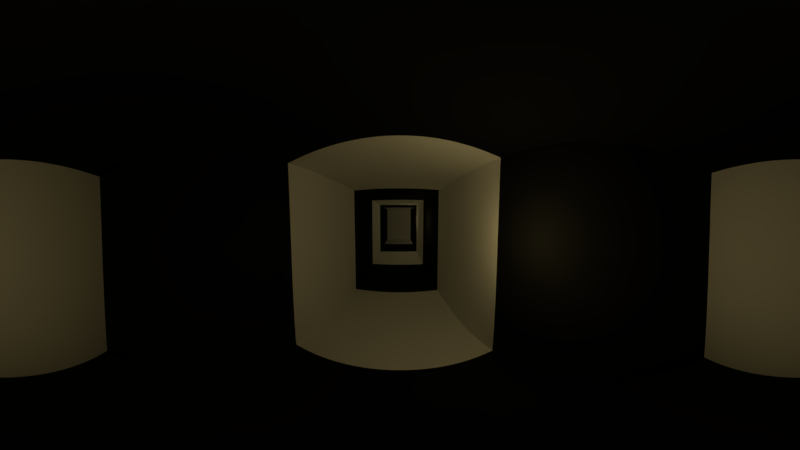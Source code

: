 # Source: cenaCastelo01.blend  (saved by Blender 2.79.0; exported with 4.5.12 LTS)
import bpy
from mathutils import Matrix  # noqa: F401  (used for matrix-valued properties, if any)

bpy.ops.wm.read_factory_settings(use_empty=True)
scene = bpy.context.scene
scene.name = 'Scene'

# ---- collections
col_collection_1 = bpy.data.collections.new('Collection 1'); scene.collection.children.link(col_collection_1)
col_collection_2 = bpy.data.collections.new('Collection 2'); scene.collection.children.link(col_collection_2)

# ---- materials (node trees are filled in below, after node groups)
mat_wall01 = bpy.data.materials.new('wall01')
mat_wall01.alpha_threshold = 0.0
mat_wall01.roughness = 0.5
mat_wall02 = bpy.data.materials.new('wall02')
mat_wall02.alpha_threshold = 0.0
mat_wall02.diffuse_color = (0.009018, 0.009018, 0.009018, 1.0)
mat_wall02.roughness = 0.5

# ---- material node trees

# ---- world
world_world = bpy.data.worlds.new('World'); scene.world = world_world
world_world.color = (0.05088, 0.05088, 0.05088)
world_world.use_sun_shadow = False
world_world.sun_shadow_jitter_overblur = 0.0
world_world.cycles.sampling_method = 'MANUAL'

# ---- cameras
cam_camera = bpy.data.cameras.new('Camera')
cam_camera.type = 'PANO'
cam_camera.clip_end = 100.0
cam_camera.lens = 35.0
cam_camera.sensor_width = 32.0
cam_camera.sensor_height = 18.0
cam_camera.ortho_scale = 7.314
cam_camera.panorama_type = 'EQUIRECTANGULAR'
cam_camera.dof.focus_distance = 0.0

# ---- lights
light_lamp_010 = bpy.data.lights.new('Lamp.010', 'POINT')
light_lamp_010.color = (1.0, 0.8082, 0.3694)
light_lamp_010.transmission_factor = 0.0
light_lamp_010.cutoff_distance = 30.0
light_lamp_010.shadow_buffer_clip_start = 1.001
light_lamp_010.shadow_soft_size = 0.05
light_lamp_010.shadow_maximum_resolution = 0.006
light_lamp_010.use_absolute_resolution = True
light_lamp_009 = bpy.data.lights.new('Lamp.009', 'POINT')
light_lamp_009.color = (1.0, 0.8082, 0.3694)
light_lamp_009.transmission_factor = 0.0
light_lamp_009.cutoff_distance = 30.0
light_lamp_009.energy = 3.0
light_lamp_009.shadow_buffer_clip_start = 1.001
light_lamp_009.shadow_soft_size = 0.05
light_lamp_009.shadow_maximum_resolution = 0.006
light_lamp_009.use_absolute_resolution = True
light_lamp_008 = bpy.data.lights.new('Lamp.008', 'POINT')
light_lamp_008.color = (1.0, 0.8082, 0.3694)
light_lamp_008.transmission_factor = 0.0
light_lamp_008.cutoff_distance = 30.0
light_lamp_008.energy = 3.0
light_lamp_008.shadow_buffer_clip_start = 1.001
light_lamp_008.shadow_soft_size = 0.05
light_lamp_008.shadow_maximum_resolution = 0.006
light_lamp_008.use_absolute_resolution = True
light_lamp_006 = bpy.data.lights.new('Lamp.006', 'POINT')
light_lamp_006.color = (1.0, 0.7801, 0.3015)
light_lamp_006.transmission_factor = 0.0
light_lamp_006.cutoff_distance = 30.0
light_lamp_006.energy = 3.0
light_lamp_006.shadow_buffer_clip_start = 1.001
light_lamp_006.shadow_soft_size = 0.05
light_lamp_006.shadow_maximum_resolution = 0.006
light_lamp_006.use_absolute_resolution = True
light_lamp_005 = bpy.data.lights.new('Lamp.005', 'POINT')
light_lamp_005.color = (1.0, 0.8082, 0.3694)
light_lamp_005.transmission_factor = 0.0
light_lamp_005.cutoff_distance = 30.0
light_lamp_005.energy = 3.0
light_lamp_005.shadow_buffer_clip_start = 1.001
light_lamp_005.shadow_soft_size = 0.05
light_lamp_005.shadow_maximum_resolution = 0.006
light_lamp_005.use_absolute_resolution = True
light_lamp = bpy.data.lights.new('Lamp', 'POINT')
light_lamp.color = (1.0, 0.767, 0.3121)
light_lamp.transmission_factor = 0.0
light_lamp.cutoff_distance = 30.0
light_lamp.energy = 5.0
light_lamp.shadow_buffer_clip_start = 1.001
light_lamp.shadow_soft_size = 0.05
light_lamp.shadow_maximum_resolution = 0.006
light_lamp.use_absolute_resolution = True

# ---- meshes
me_cube = bpy.data.meshes.new('Cube')
me_cube.from_pydata([(1.0, 1.0, -1.0), (1.0, -1.0, -1.0), (-1.0, -1.0, -1.0), (-1.0, 1.0, -1.0), (1.0, 1.0, 1.3), (1.0, -1.0, 1.3), (-1.0, -1.0, 1.3), (-1.0, 1.0, 1.3), (1.0, -3.0, -1.0), (-1.0, -3.0, -1.0), (1.0, -3.0, 1.3), (-1.0, -3.0, 1.3), (1.0, -5.0, -1.0), (-1.0, -5.0, -1.0), (1.0, -5.0, 1.3), (-1.0, -5.0, 1.3), (1.0, 7.0, -1.0), (-1.0, 7.0, -1.0), (1.0, 7.0, 1.3), (-1.0, 7.0, 1.3), (1.0, 3.0, -1.0), (1.0, 5.0, -1.0), (1.0, 5.0, 1.3), (1.0, 3.0, 1.3), (-1.0, 5.0, 1.3), (-1.0, 3.0, 1.3), (-1.0, 5.0, -1.0), (-1.0, 3.0, -1.0), (7.0, 7.0, -1.0), (7.0, 7.0, 1.3), (7.0, 5.0, -1.0), (7.0, 5.0, 1.3), (-7.0, 7.0, -1.0), (-7.0, 7.0, 1.3), (-7.0, 5.0, 1.3), (-7.0, 5.0, -1.0), (-3.0, 5.0, -1.0), (-5.0, 5.0, -1.0), (-5.0, 7.0, -1.0), (-3.0, 7.0, -1.0), (-3.0, 7.0, 1.3), (-5.0, 7.0, 1.3), (-5.0, 5.0, 1.3), (-3.0, 5.0, 1.3), (3.0, 7.0, 1.3), (5.0, 7.0, 1.3), (5.0, 7.0, -1.0), (3.0, 7.0, -1.0), (3.0, 5.0, -1.0), (5.0, 5.0, -1.0), (5.0, 5.0, 1.3), (3.0, 5.0, 1.3)], [], [(0, 1, 2, 3), (4, 7, 6, 5), (0, 4, 5, 1), (2, 1, 8, 9), (2, 6, 7, 3), (46, 45, 29, 28), (8, 10, 14, 12), (5, 6, 11, 10), (6, 2, 9, 11), (1, 5, 10, 8), (12, 14, 15, 13), (11, 9, 13, 15), (9, 8, 12, 13), (10, 11, 15, 14), (18, 16, 17, 19), (24, 22, 18, 19), (38, 37, 35, 32), (21, 26, 17, 16), (0, 3, 27, 20), (20, 27, 26, 21), (3, 7, 25, 27), (27, 25, 24, 26), (7, 4, 23, 25), (25, 23, 22, 24), (4, 0, 20, 23), (23, 20, 21, 22), (31, 30, 28, 29), (50, 49, 30, 31), (45, 50, 31, 29), (49, 46, 28, 30), (35, 34, 33, 32), (42, 41, 33, 34), (37, 42, 34, 35), (41, 38, 32, 33), (19, 17, 39, 40), (40, 39, 38, 41), (26, 24, 43, 36), (36, 43, 42, 37), (24, 19, 40, 43), (43, 40, 41, 42), (17, 26, 36, 39), (39, 36, 37, 38), (21, 16, 47, 48), (48, 47, 46, 49), (18, 22, 51, 44), (44, 51, 50, 45), (22, 21, 48, 51), (51, 48, 49, 50), (16, 18, 44, 47), (47, 44, 45, 46)])
me_cube.polygons.foreach_set('material_index', [2, 2, 2, 0, 2, 2, 2, 0, 0, 0, 0, 2, 2, 2, 0, 0, 2, 0, 0, 2, 0, 2, 0, 2, 0, 2, 0, 2, 2, 2, 0, 2, 2, 2, 2, 0, 2, 0, 2, 0, 2, 0, 2, 0, 2, 0, 2, 0, 2, 0])
me_cube.materials.append(None)
me_cube.materials.append(mat_wall01)
me_cube.materials.append(mat_wall02)
me_cube.use_remesh_preserve_volume = False
me_cube.use_remesh_preserve_attributes = False
me_cube.use_mirror_vertex_groups = False
me_cube.update()
me_cube_001 = bpy.data.meshes.new('Cube.001')
me_cube_001.from_pydata([(-0.8167, -0.8167, -0.8167), (-0.8167, -0.8167, 4.272), (-0.8167, 0.8167, -0.8167), (-0.8167, 0.8167, 4.272), (0.8167, -0.8167, -0.8167), (0.8167, -0.8167, 4.272), (0.8167, 0.8167, -0.8167), (0.8167, 0.8167, 4.272)], [], [(0, 1, 3, 2), (2, 3, 7, 6), (6, 7, 5, 4), (4, 5, 1, 0), (2, 6, 4, 0), (7, 3, 1, 5)])
me_cube_001.use_remesh_preserve_volume = False
me_cube_001.use_remesh_preserve_attributes = False
me_cube_001.use_mirror_vertex_groups = False
me_cube_001.update()

# ---- objects
ob_lamp_005 = bpy.data.objects.new('Lamp.005', light_lamp_010)
ob_lamp_004 = bpy.data.objects.new('Lamp.004', light_lamp_009)
ob_lamp_003 = bpy.data.objects.new('Lamp.003', light_lamp_008)
ob_lamp_002 = bpy.data.objects.new('Lamp.002', light_lamp_006)
ob_lamp_001 = bpy.data.objects.new('Lamp.001', light_lamp_005)
ob_cube = bpy.data.objects.new('Cube', me_cube)
ob_lamp = bpy.data.objects.new('Lamp', light_lamp)
ob_camera = bpy.data.objects.new('Camera', cam_camera)
ob_cube_001 = bpy.data.objects.new('Cube.001', me_cube_001)

# ---- transforms, parenting, visibility, modifiers, constraints
ob_lamp_005.location = (-5.848, 5.959, 1.03)
ob_lamp_005.rotation_euler = (0.6503, 0.05522, 1.866)
ob_lamp_005.lock_rotations_4d = False
ob_lamp_005.empty_display_type = 'ARROWS'
ob_lamp_005.color = (0.0, 0.0, 0.0, 0.0)
ob_lamp_005.lineart.crease_threshold = 0.0
ob_lamp_004.location = (5.09, 5.408, 1.196)
ob_lamp_004.rotation_euler = (0.6503, 0.05522, 1.866)
ob_lamp_004.lock_rotations_4d = False
ob_lamp_004.empty_display_type = 'ARROWS'
ob_lamp_004.color = (0.0, 0.0, 0.0, 0.0)
ob_lamp_004.lineart.crease_threshold = 0.0
ob_lamp_003.location = (2.402, 5.332, 1.196)
ob_lamp_003.rotation_euler = (0.6503, 0.05522, 1.866)
ob_lamp_003.lock_rotations_4d = False
ob_lamp_003.empty_display_type = 'ARROWS'
ob_lamp_003.color = (0.0, 0.0, 0.0, 0.0)
ob_lamp_003.lineart.crease_threshold = 0.0
ob_lamp_002.location = (0.6174, 0.0883, 1.569)
ob_lamp_002.rotation_euler = (0.6503, 0.05522, 1.866)
ob_lamp_002.lock_rotations_4d = False
ob_lamp_002.empty_display_type = 'ARROWS'
ob_lamp_002.color = (0.0, 0.0, 0.0, 0.0)
ob_lamp_002.lineart.crease_threshold = 0.0
ob_lamp_001.location = (0.6174, 3.363, 1.569)
ob_lamp_001.rotation_euler = (0.6503, 0.05522, 1.866)
ob_lamp_001.lock_rotations_4d = False
ob_lamp_001.empty_display_type = 'ARROWS'
ob_lamp_001.color = (0.0, 0.0, 0.0, 0.0)
ob_lamp_001.lineart.crease_threshold = 0.0
ob_cube.location = (0.0, 0.0, 1.0)
ob_cube.lock_rotations_4d = False
ob_cube.empty_display_type = 'ARROWS'
ob_cube.lineart.crease_threshold = 0.0
_vg = ob_cube.vertex_groups.new(name='Group')
ob_lamp.location = (0.6174, -3.498, 1.569)
ob_lamp.rotation_euler = (0.6503, 0.05522, 1.866)
ob_lamp.lock_rotations_4d = False
ob_lamp.empty_display_type = 'ARROWS'
ob_lamp.color = (0.0, 0.0, 0.0, 0.0)
ob_lamp.lineart.crease_threshold = 0.0
ob_camera.location = (0.0896, -3.935, 1.7)
ob_camera.rotation_euler = (-4.767, -2.377e-09, 0.0)
ob_camera.scale = (1.0, 1.0, 0.99)
ob_camera.lock_rotations_4d = False
ob_camera.empty_display_type = 'ARROWS'
ob_camera.color = (0.0, 0.0, 0.0, 0.0)
ob_camera.display_type = 'WIRE'
ob_camera.lineart.crease_threshold = 0.0
ob_cube_001.location = (-3.466, 6.0, 0.2461)
ob_cube_001.scale = (0.3, 0.3, 0.3)
ob_cube_001.lineart.crease_threshold = 0.0

# ---- collection membership
col_collection_1.objects.link(ob_lamp_005)
col_collection_1.objects.link(ob_lamp_004)
col_collection_1.objects.link(ob_lamp_003)
col_collection_1.objects.link(ob_lamp_002)
col_collection_1.objects.link(ob_lamp_001)
col_collection_1.objects.link(ob_cube)
col_collection_1.objects.link(ob_lamp)
col_collection_1.objects.link(ob_camera)
col_collection_2.objects.link(ob_cube_001)

# ---- scene / render settings (as saved in the file)
scene.camera = ob_camera
scene.frame_start = 1; scene.frame_end = 108; scene.frame_set(0)
scene.render.engine = 'CYCLES'
scene.render.image_settings.file_format = 'FFMPEG'
scene.render.image_settings.color_mode = 'RGB'
scene.render.resolution_percentage = 50
scene.render.dither_intensity = 0.0
scene.cycles.use_denoising = False
scene.cycles.samples = 64
scene.cycles.sampling_pattern = 'TABULATED_SOBOL'
scene.cycles.use_adaptive_sampling = False
scene.cycles.use_light_tree = False
scene.cycles.blur_glossy = 0.0
scene.cycles.sample_clamp_indirect = 0.0
scene.view_settings.view_transform = 'Standard'
bpy.context.view_layer.update()
